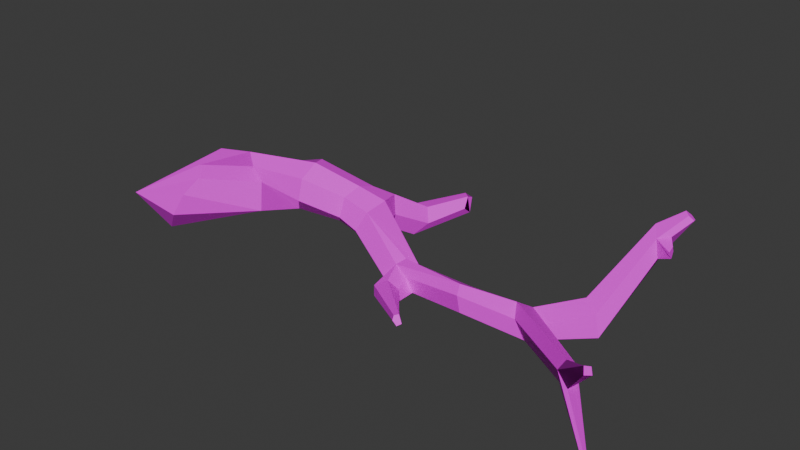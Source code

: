 # Source: SM_Env_DriftWood_03.blend  (saved by Blender 4.5.88; exported with 4.5.12 LTS)
import bpy
from mathutils import Matrix  # noqa: F401  (used for matrix-valued properties, if any)

bpy.ops.wm.read_factory_settings(use_empty=True)
scene = bpy.context.scene
scene.name = 'Scene'

# ---- collections
col_sm_env_driftwood_03 = bpy.data.collections.new('SM_Env_DriftWood_03'); scene.collection.children.link(col_sm_env_driftwood_03)

# ---- images (referenced by path relative to the original .blend; pixels are not part of the script)
import os
ASSET_DIR = os.environ.get("B2B_ASSET_DIR", "")  # directory of the original .blend (textures are referenced by path, not embedded)
HERE = os.path.dirname(os.path.abspath(__file__))  # packed textures are extracted next to this script under _unpacked/

def load_image(name, relpath, width, height, colorspace="sRGB"):
    """Load a texture the original file referenced (path relative to the .blend, or extracted next to this script)."""
    p = next((c for c in (os.path.join(HERE, relpath), os.path.join(ASSET_DIR, relpath)) if relpath and os.path.exists(c)), "")
    if p:
        img = bpy.data.images.load(p, check_existing=True)
        img.name = name
    else:  # same state as the original file: an image datablock whose file is absent (Cycles renders it pink)
        img = bpy.data.images.new(name, width, height)
        img.source = "FILE"
        img.filepath = "//" + (relpath or name)
    img.colorspace_settings.name = colorspace
    return img
img_pasted__file13 = load_image('pasted__file13', 'PolygonHorror_Texture_01.psd', 1024, 1024, 'sRGB')

# ---- materials (node trees are filled in below, after node groups)
mat_pasted__horrorshd6 = bpy.data.materials.new('pasted__HorrorSHD6')
mat_pasted__horrorshd6.diffuse_color = (1.0, 1.0, 1.0, 1.0)
mat_pasted__horrorshd6.roughness = 0.5528

# ---- material node trees
mat_pasted__horrorshd6.use_nodes = True; mat_pasted__horrorshd6.node_tree.nodes.clear()
_N = mat_pasted__horrorshd6.node_tree.nodes; _L = mat_pasted__horrorshd6.node_tree.links
n0 = _N.new('ShaderNodeBsdfPrincipled'); n0.name = 'Principled BSDF'; n0.location = (-200, 100)
n0.inputs[2].default_value = 0.5528
n0.inputs[27].default_value = (0.0, 0.0, 0.0, 1.0)
n0.inputs[28].default_value = 1.0
n1 = _N.new('ShaderNodeOutputMaterial'); n1.name = 'Material Output'; n1.location = (200, 100)
n2 = _N.new('ShaderNodeNormalMap'); n2.name = 'Normal Map'; n2.location = (-600, -600)
n2.label = 'Normal/Map'
n3 = _N.new('ShaderNodeTexImage'); n3.name = 'Image Texture'; n3.location = (-600, 300)
n3.image = img_pasted__file13
_L.new(n0.outputs[0], n1.inputs[0])
_L.new(n2.outputs[0], n0.inputs[5])
_L.new(n3.outputs[0], n0.inputs[0])
n1.is_active_output = True

# ---- world
world_world = bpy.data.worlds.new('World'); scene.world = world_world
world_world.use_nodes = True; world_world.node_tree.nodes.clear()
_N = world_world.node_tree.nodes; _L = world_world.node_tree.links
n0 = _N.new('ShaderNodeOutputWorld'); n0.name = 'World Output'; n0.location = (200, 100)
n1 = _N.new('ShaderNodeBackground'); n1.name = 'Background'; n1.location = (-200, 100)
n1.inputs[0].default_value = (0.05088, 0.05088, 0.05088, 1.0)
_L.new(n1.outputs[0], n0.inputs[0])
n0.is_active_output = True
world_world.color = (0.05088, 0.05088, 0.05088)
world_world.sun_shadow_jitter_overblur = 0.0

# ---- meshes
me_mesh = bpy.data.meshes.new('Mesh')
me_mesh.from_pydata([(-0.9627, -0.3961, 0.1125), (-1.051, 0.07328, 0.3498), (-1.273, -0.04823, 0.03881), (-1.267, -0.1721, -0.06555), (-1.13, -0.2898, -0.05836), (-0.8932, -0.2485, 0.3113), (-0.7993, 0.07384, 0.3967), (-0.5939, -0.05452, 0.1266), (-0.7348, 0.0527, 0.04115), (-0.8051, 0.2054, 0.06937), (-0.8007, 0.2471, 0.2704), (-0.6217, -0.01229, 0.2855), (-0.9406, -0.1921, 0.3649), (-0.7909, 0.2939, 0.199), (-1.254, -0.005532, 0.1406), (-0.933, -0.3363, 0.2274), (1.195, -0.0887, 0.1245), (1.163, -0.03047, 0.1829), (1.208, 0.04975, 0.1319), (1.253, -0.08204, 0.02269), (1.328, -0.02134, 0.1147), (-0.1419, 0.2908, 0.2951), (-0.2558, 0.4265, 0.08494), (0.5186, -0.04013, -0.006701), (0.4765, -0.04665, 0.07648), (0.3838, -0.01219, 0.1056), (0.43, 0.1211, 0.06236), (0.4438, 0.1289, -0.02512), (0.4115, 0.0365, -0.06356), (1.755, -0.3865, 0.205), (1.741, -0.3681, 0.2403), (1.776, -0.3466, 0.1923), (1.761, -0.3345, 0.2271), (1.177, 0.04088, 0.01602), (1.191, -0.035, -0.01197), (1.424, 0.1806, 0.2092), (1.508, 0.1334, 0.1694), (1.43, 0.2231, 0.04718), (1.488, 0.1804, 0.001836), (1.536, 0.13, 0.04848), (1.673, 0.6351, 0.5843), (1.702, 0.6057, 0.5767), (1.69, 0.664, 0.5565), (1.719, 0.6496, 0.5432), (1.726, 0.6209, 0.551), (1.571, 0.5319, 0.521), (1.62, 0.4572, 0.4842), (1.637, 0.5328, 0.3959), (1.604, 0.5705, 0.4268), (1.639, 0.4528, 0.3833), (1.666, 0.5212, 0.4834), (1.708, 0.4252, 0.4539), (1.702, 0.4702, 0.4642), (1.708, 0.4562, 0.4063), (1.701, 0.4844, 0.4329), (0.3404, -0.06193, 0.03301), (0.7451, -0.4604, 0.1444), (0.7464, -0.4727, 0.1231), (0.7837, -0.4471, 0.1047), (0.759, -0.4372, 0.1458), (0.7676, -0.4668, 0.09468), (0.01792, 0.4181, 0.1172), (0.178, 0.8753, 0.1363), (0.2412, 0.7841, 0.0859), (0.1916, 0.8716, 0.06132), (0.2384, 0.8394, 0.04136), (1.717, -0.3554, 0.1339), (1.681, -0.3228, 0.1956), (1.66, -0.3764, 0.2418), (1.638, -0.4115, 0.1969), (1.637, -0.3885, 0.1211), (1.721, -0.4551, 0.1548), (1.93, -0.6388, 0.006994), (1.913, -0.6406, 0.00447), (1.91, -0.6333, -0.008387), (1.936, -0.6229, -0.01151), (-0.3776, 0.07065, 0.3481), (-0.3987, 0.2061, 0.3958), (-0.5398, 0.3331, 0.1399), (-0.01822, 0.4534, 0.2219), (0.2384, 0.8166, 0.1517), (-0.008014, 0.6463, 0.09639), (0.09069, 0.6227, 0.1111), (0.1337, 0.5782, 0.03488), (0.06655, 0.5277, -0.03821), (-0.03068, 0.6076, -0.009457), (-0.4218, 0.08297, 0.1438), (-0.3788, 0.03767, 0.2224), (-0.4908, 0.2214, 0.08897), (0.2234, 0.8795, 0.1212), (0.8674, -0.1188, 0.1446), (0.8841, -0.1169, 0.05195), (0.8682, -0.04832, 0.02188), (0.8636, 0.02898, 0.03678), (0.8603, 0.02356, 0.1282), (0.8363, -0.05503, 0.1731), (0.4065, -0.2163, 0.0769), (0.4079, -0.219, 0.01723), (0.438, -0.1678, -0.04425), (0.5276, -0.1725, 0.0004713), (0.5043, -0.1329, 0.04879), (0.449, -0.1572, 0.0958), (-0.1604, 0.1847, 0.2562), (0.01602, 0.1761, 0.2202), (-0.1645, 0.144, 0.1451), (-0.01938, 0.1173, 0.1192), (-0.2301, 0.3017, 0.04666), (-0.1171, 0.384, 0.0352), (-0.067, 0.2509, 0.04047), (-0.2085, 0.1918, 0.09245), (-0.05507, 0.1657, 0.07585), (0.07806, 0.3008, 0.1375), (0.0233, 0.3215, 0.2424), (-0.4606, 0.3225, 0.3619), (-0.4938, 0.3519, 0.2806), (-0.1461, 0.415, 0.2484), (-0.1872, 0.4562, 0.1762), (-0.701, 0.002983, 0.3559), (0.3486, -0.03203, -0.0222), (0.3937, 0.05848, 0.1126), (-1.333, -0.3716, 0.136)], [], [(4, 7, 0), (9, 3, 2), (6, 10, 1), (10, 13, 14, 1), (9, 8, 4, 3), (5, 15, 7, 11), (14, 13, 9, 2), (6, 12, 117), (7, 15, 0), (8, 7, 4), (56, 57, 58, 59), (103, 112, 21, 102), (60, 58, 57), (90, 91, 19, 16), (16, 17, 95, 90), (17, 18, 94, 95), (18, 33, 93, 94), (33, 34, 92, 93), (34, 19, 91, 92), (30, 29, 31, 32), (72, 73, 74), (75, 72, 74), (66, 67, 32, 31), (67, 68, 30, 32), (68, 69, 30), (42, 40, 41, 43), (41, 44, 43), (18, 20, 36, 35), (33, 18, 35, 37), (34, 33, 37, 38), (20, 19, 39, 36), (19, 34, 38, 39), (45, 46, 41, 40), (48, 45, 40, 42), (47, 48, 42, 43), (46, 50, 44, 41), (50, 47, 43, 44), (35, 36, 46, 45), (36, 39, 49, 46), (39, 38, 47, 49), (38, 37, 48, 47), (37, 35, 45, 48), (52, 51, 53), (54, 52, 53), (50, 46, 51, 52), (46, 49, 53, 51), (47, 50, 52, 54), (49, 47, 54, 53), (96, 97, 57, 56), (99, 100, 59, 58), (101, 96, 56, 59), (100, 101, 59), (98, 99, 58, 60), (60, 57, 97, 98), (26, 27, 111, 112), (27, 28, 108, 111), (81, 82, 80, 62), (85, 81, 62, 64), (83, 84, 65, 63), (84, 85, 64, 65), (20, 18, 67, 66), (18, 17, 68, 67), (17, 16, 69, 68), (16, 19, 70, 69), (19, 20, 66, 70), (71, 66, 31, 29), (69, 71, 29, 30), (71, 69, 73, 72), (69, 70, 74, 73), (66, 71, 72, 75), (70, 66, 75, 74), (80, 82, 83, 63), (83, 82, 79, 61), (61, 107, 84, 83), (22, 116, 81, 85), (22, 106, 88, 78), (62, 80, 89), (64, 62, 89), (65, 64, 89), (80, 65, 89), (65, 80, 63), (23, 91, 90, 24), (92, 91, 23, 28), (93, 92, 28, 27), (94, 93, 27, 26), (95, 119, 25), (90, 95, 25, 24), (96, 55, 97), (97, 55, 118), (28, 23, 99, 98), (23, 24, 100, 99), (24, 25, 101, 100), (25, 96, 101), (107, 22, 85, 84), (103, 102, 104, 105), (105, 104, 109, 110), (106, 108, 110, 109), (103, 105, 55, 25), (76, 87, 104, 102), (106, 109, 86, 88), (109, 104, 87, 86), (55, 105, 110), (55, 110, 118), (106, 107, 108), (107, 106, 22), (111, 108, 107, 61), (112, 111, 61, 79), (112, 79, 115, 21), (102, 21, 77, 76), (25, 119, 103), (114, 113, 115, 116), (21, 115, 113, 77), (114, 116, 22, 78), (81, 116, 79, 82), (79, 116, 115), (117, 12, 5, 11), (8, 9, 78, 88), (9, 13, 114, 78), (13, 10, 113, 114), (10, 6, 77, 113), (6, 117, 76, 77), (117, 11, 87, 76), (11, 7, 86, 87), (7, 8, 88, 86), (25, 55, 96), (118, 110, 108, 28), (97, 118, 28, 98), (95, 94, 26, 119), (103, 119, 26, 112), (4, 0, 120), (0, 15, 120), (15, 5, 120), (5, 12, 120), (12, 6, 120), (6, 1, 120), (1, 14, 120), (14, 2, 120), (2, 3, 120), (3, 4, 120)])
me_mesh.polygons.foreach_set('use_smooth', [True] * 139)
_k = set([(0, 4), (0, 7), (0, 15), (0, 120), (1, 6), (1, 10), (1, 14), (1, 120), (2, 3), (2, 9), (2, 14), (2, 120), (3, 4), (3, 9), (3, 120), (4, 7), (4, 8), (4, 120), (5, 11), (5, 12), (5, 15), (5, 120), (6, 10), (6, 12), (6, 77), (6, 117), (6, 120), (7, 8), (7, 11), (7, 15), (7, 86), (8, 9), (8, 88), (9, 13), (9, 78), (10, 13), (10, 113), (11, 87), (11, 117), (12, 117), (12, 120), (13, 14), (13, 114), (14, 120), (15, 120), (16, 17), (16, 19), (16, 69), (16, 90), (17, 18), (17, 68), (17, 95), (18, 20), (18, 33), (18, 35), (18, 67), (18, 94), (19, 20), (19, 34), (19, 39), (19, 70), (19, 91), (20, 36), (20, 66), (21, 77), (21, 102), (21, 112), (21, 115), (22, 78), (22, 85), (22, 106), (22, 107), (22, 116), (23, 24), (23, 28), (23, 91), (23, 99), (24, 25), (24, 90), (24, 100), (25, 55), (25, 95), (25, 96), (25, 101), (25, 103), (25, 119), (26, 27), (26, 94), (26, 112), (26, 119), (27, 28), (27, 93), (27, 111), (28, 92), (28, 98), (28, 108), (28, 118), (29, 30), (29, 31), (29, 71), (30, 32), (30, 68), (30, 69), (31, 32), (31, 66), (32, 67), (33, 34), (33, 37), (33, 93), (34, 38), (34, 92), (35, 36), (35, 37), (35, 45), (36, 39), (36, 46), (37, 38), (37, 48), (38, 39), (38, 47), (39, 49), (40, 41), (40, 42), (40, 45), (41, 43), (41, 44), (41, 46), (42, 43), (42, 48), (43, 44), (43, 47), (44, 50), (45, 46), (45, 48), (46, 49), (46, 50), (46, 51), (47, 48), (47, 49), (47, 50), (47, 54), (49, 53), (50, 52), (51, 52), (51, 53), (52, 53), (52, 54), (53, 54), (55, 96), (55, 97), (55, 105), (55, 110), (55, 118), (56, 57), (56, 59), (56, 96), (57, 58), (57, 60), (57, 97), (58, 59), (58, 60), (58, 99), (59, 100), (59, 101), (60, 98), (61, 79), (61, 83), (61, 107), (61, 111), (62, 64), (62, 80), (62, 81), (62, 89), (63, 65), (63, 80), (63, 83), (64, 65), (64, 85), (64, 89), (65, 80), (65, 84), (65, 89), (66, 67), (66, 70), (66, 71), (66, 75), (67, 68), (68, 69), (69, 70), (69, 71), (69, 73), (70, 74), (71, 72), (72, 73), (72, 74), (72, 75), (73, 74), (74, 75), (76, 77), (76, 87), (76, 102), (76, 117), (77, 113), (78, 88), (78, 114), (79, 82), (79, 112), (79, 115), (79, 116), (80, 82), (80, 89), (81, 82), (81, 85), (81, 116), (82, 83), (83, 84), (84, 85), (84, 107), (86, 87), (86, 88), (86, 109), (87, 104), (88, 106), (90, 91), (90, 95), (91, 92), (92, 93), (93, 94), (94, 95), (95, 119), (96, 97), (96, 101), (97, 98), (97, 118), (98, 99), (99, 100), (100, 101), (102, 103), (102, 104), (103, 105), (103, 112), (103, 119), (104, 105), (104, 109), (105, 110), (106, 107), (106, 108), (106, 109), (107, 108), (108, 110), (108, 111), (109, 110), (110, 118), (111, 112), (113, 114), (113, 115), (114, 116), (115, 116)])
me_mesh.attributes.new('sharp_edge', 'BOOLEAN', 'EDGE').data.foreach_set('value', [ (min(e.vertices), max(e.vertices)) in _k for e in me_mesh.edges])
_uv = me_mesh.uv_layers.new(name='map1')
_uv.uv.foreach_set('vector', [0.005892, 0.3302, 0.005731, 0.3198, 0.005851, 0.3292, 0.005778, 0.3194, 0.005924, 0.3302, 0.005921, 0.3296, 0.005783, 0.3222, 0.005775, 0.3193, 0.005854, 0.3259, 0.005775, 0.3193, 0.00577, 0.3185, 0.005914, 0.3291, 0.005854, 0.3259, 0.005778, 0.3194, 0.005765, 0.3205, 0.005892, 0.3302, 0.005924, 0.3302, 0.005825, 0.3274, 0.00584, 0.3286, 0.005731, 0.3198, 0.005737, 0.3198, 0.005914, 0.3291, 0.00577, 0.3185, 0.005778, 0.3194, 0.005921, 0.3296, 0.005783, 0.3222, 0.005836, 0.3274, 0.005758, 0.3212, 0.005731, 0.3198, 0.00584, 0.3286, 0.005851, 0.3292, 0.005765, 0.3205, 0.005731, 0.3198, 0.005892, 0.3302, 0.005365, 0.3319, 0.005365, 0.3319, 0.005354, 0.3319, 0.00536, 0.3319, 0.005549, 0.3161, 0.005541, 0.3137, 0.005588, 0.3112, 0.005598, 0.312, 0.00536, 0.3319, 0.005354, 0.3319, 0.005365, 0.3319, 0.005319, 0.3188, 0.005316, 0.319, 0.00521, 0.3152, 0.005225, 0.3152, 0.005225, 0.3152, 0.005232, 0.314, 0.005325, 0.3193, 0.005319, 0.3188, 0.005232, 0.314, 0.005217, 0.3135, 0.005317, 0.3177, 0.005325, 0.3193, 0.005217, 0.3135, 0.005229, 0.3135, 0.005317, 0.3178, 0.005317, 0.3177, 0.005229, 0.3135, 0.005227, 0.3146, 0.005318, 0.3197, 0.005317, 0.3178, 0.005227, 0.3146, 0.00521, 0.3152, 0.005316, 0.319, 0.005318, 0.3197, 0.005022, 0.332, 0.005019, 0.332, 0.005012, 0.332, 0.005015, 0.332, 0.005, 0.3321, 0.005005, 0.3321, 0.005006, 0.3321, 0.004998, 0.3321, 0.005, 0.3321, 0.005006, 0.3321, 0.005082, 0.3269, 0.00509, 0.3266, 0.005015, 0.332, 0.005012, 0.332, 0.00509, 0.3266, 0.005097, 0.3275, 0.005022, 0.332, 0.005015, 0.332, 0.005097, 0.3275, 0.005105, 0.327, 0.005022, 0.332, 0.00505, 0.3315, 0.005054, 0.3315, 0.005047, 0.3315, 0.005042, 0.3315, 0.005047, 0.3315, 0.005041, 0.3315, 0.005042, 0.3315, 0.005217, 0.3135, 0.005186, 0.3161, 0.005129, 0.3165, 0.005151, 0.3175, 0.005229, 0.3135, 0.005217, 0.3135, 0.005151, 0.3175, 0.005151, 0.3157, 0.005227, 0.3146, 0.005229, 0.3135, 0.005151, 0.3157, 0.005137, 0.3148, 0.005186, 0.3161, 0.00521, 0.3152, 0.005124, 0.315, 0.005129, 0.3165, 0.00521, 0.3152, 0.005227, 0.3146, 0.005137, 0.3148, 0.005124, 0.315, 0.005094, 0.3278, 0.005082, 0.3265, 0.005047, 0.3315, 0.005054, 0.3315, 0.005086, 0.3273, 0.005094, 0.3278, 0.005054, 0.3315, 0.00505, 0.3315, 0.005078, 0.3268, 0.005086, 0.3273, 0.00505, 0.3315, 0.005042, 0.3315, 0.005082, 0.3265, 0.005068, 0.3275, 0.005041, 0.3315, 0.005047, 0.3315, 0.005068, 0.3275, 0.005078, 0.3268, 0.005042, 0.3315, 0.005041, 0.3315, 0.005151, 0.3175, 0.005129, 0.3165, 0.005082, 0.3265, 0.005094, 0.3278, 0.005129, 0.3165, 0.005124, 0.315, 0.005079, 0.3253, 0.005082, 0.3265, 0.005124, 0.315, 0.005137, 0.3148, 0.005078, 0.3268, 0.005079, 0.3253, 0.005137, 0.3148, 0.005151, 0.3157, 0.005086, 0.3273, 0.005078, 0.3268, 0.005151, 0.3157, 0.005151, 0.3175, 0.005094, 0.3278, 0.005086, 0.3273, 0.004956, 0.3181, 0.004955, 0.3176, 0.004956, 0.3173, 0.004956, 0.318, 0.004956, 0.3181, 0.004956, 0.3173, 0.005068, 0.3275, 0.005082, 0.3265, 0.004955, 0.3176, 0.004956, 0.3181, 0.005082, 0.3265, 0.005079, 0.3253, 0.004956, 0.3173, 0.004955, 0.3176, 0.005078, 0.3268, 0.005068, 0.3275, 0.004956, 0.3181, 0.004956, 0.318, 0.005079, 0.3253, 0.005078, 0.3268, 0.004956, 0.318, 0.004956, 0.3173, 0.005454, 0.3285, 0.005454, 0.3284, 0.005365, 0.3319, 0.005365, 0.3319, 0.005419, 0.3292, 0.005424, 0.3287, 0.00536, 0.3319, 0.005354, 0.3319, 0.00544, 0.3285, 0.005454, 0.3285, 0.005365, 0.3319, 0.00536, 0.3319, 0.005424, 0.3287, 0.00544, 0.3285, 0.00536, 0.3319, 0.005445, 0.3279, 0.005419, 0.3292, 0.005354, 0.3319, 0.00536, 0.3319, 0.00536, 0.3319, 0.005365, 0.3319, 0.005454, 0.3284, 0.005445, 0.3279, 0.005436, 0.3225, 0.005432, 0.3226, 0.005527, 0.3145, 0.005541, 0.3137, 0.005432, 0.3226, 0.005445, 0.3248, 0.00557, 0.3137, 0.005527, 0.3145, 0.005538, 0.3063, 0.005512, 0.3071, 0.005464, 0.3036, 0.005478, 0.3034, 0.005547, 0.3059, 0.005538, 0.3063, 0.005478, 0.3034, 0.005475, 0.303, 0.005502, 0.3071, 0.005523, 0.3075, 0.005464, 0.3033, 0.005369, 0.3031, 0.005523, 0.3075, 0.005547, 0.3059, 0.005475, 0.303, 0.005464, 0.3033, 0.005186, 0.3161, 0.005217, 0.3135, 0.00509, 0.3266, 0.005082, 0.3269, 0.005217, 0.3135, 0.005232, 0.314, 0.005097, 0.3275, 0.00509, 0.3266, 0.005232, 0.314, 0.005225, 0.3152, 0.005105, 0.327, 0.005097, 0.3275, 0.005225, 0.3152, 0.00521, 0.3152, 0.005106, 0.3255, 0.005105, 0.327, 0.00521, 0.3152, 0.005186, 0.3161, 0.005082, 0.3269, 0.005106, 0.3255, 0.005083, 0.3282, 0.005082, 0.3269, 0.005012, 0.332, 0.005019, 0.332, 0.005105, 0.327, 0.005083, 0.3282, 0.005019, 0.332, 0.005022, 0.332, 0.005083, 0.3282, 0.005105, 0.327, 0.005005, 0.3321, 0.005, 0.3321, 0.005105, 0.327, 0.005106, 0.3255, 0.005006, 0.3321, 0.005005, 0.3321, 0.005082, 0.3269, 0.005083, 0.3282, 0.005, 0.3321, 0.004998, 0.3321, 0.005106, 0.3255, 0.005082, 0.3269, 0.004998, 0.3321, 0.005006, 0.3321, 0.005464, 0.3036, 0.005512, 0.3071, 0.005502, 0.3071, 0.005369, 0.3031, 0.005502, 0.3071, 0.005512, 0.3071, 0.005548, 0.3106, 0.00554, 0.3114, 0.00554, 0.3114, 0.005579, 0.3105, 0.005523, 0.3075, 0.005502, 0.3071, 0.005616, 0.3079, 0.005595, 0.308, 0.005538, 0.3063, 0.005547, 0.3059, 0.005616, 0.3079, 0.005614, 0.3101, 0.00569, 0.3136, 0.005698, 0.3126, 0.005478, 0.3034, 0.005464, 0.3036, 0.005422, 0.3022, 0.005475, 0.303, 0.005478, 0.3034, 0.005422, 0.3022, 0.005464, 0.3033, 0.005475, 0.303, 0.005422, 0.3022, 0.005464, 0.3036, 0.005464, 0.3033, 0.005422, 0.3022, 0.005464, 0.3033, 0.005464, 0.3036, 0.005369, 0.3031, 0.005417, 0.3271, 0.005316, 0.319, 0.005319, 0.3188, 0.005428, 0.3272, 0.005318, 0.3197, 0.005316, 0.319, 0.005417, 0.3271, 0.005445, 0.3248, 0.005317, 0.3178, 0.005318, 0.3197, 0.005445, 0.3248, 0.005432, 0.3226, 0.005317, 0.3177, 0.005317, 0.3178, 0.005432, 0.3226, 0.005436, 0.3225, 0.005325, 0.3193, 0.005448, 0.3243, 0.005453, 0.3258, 0.005319, 0.3188, 0.005325, 0.3193, 0.005453, 0.3258, 0.005428, 0.3272, 0.005454, 0.3285, 0.005468, 0.3257, 0.005454, 0.3284, 0.005454, 0.3284, 0.005468, 0.3257, 0.005465, 0.3249, 0.005445, 0.3248, 0.005417, 0.3271, 0.005419, 0.3292, 0.005445, 0.3279, 0.005417, 0.3271, 0.005428, 0.3272, 0.005424, 0.3287, 0.005419, 0.3292, 0.005428, 0.3272, 0.005453, 0.3258, 0.00544, 0.3285, 0.005424, 0.3287, 0.005453, 0.3258, 0.005454, 0.3285, 0.00544, 0.3285, 0.005579, 0.3105, 0.005616, 0.3079, 0.005547, 0.3059, 0.005523, 0.3075, 0.005549, 0.3161, 0.005598, 0.312, 0.005601, 0.3128, 0.005562, 0.3163, 0.005562, 0.3163, 0.005601, 0.3128, 0.005612, 0.3116, 0.00557, 0.3152, 0.005614, 0.3101, 0.00557, 0.3137, 0.00557, 0.3152, 0.005612, 0.3116, 0.005549, 0.3161, 0.005562, 0.3163, 0.005468, 0.3257, 0.005453, 0.3258, 0.005664, 0.3136, 0.005666, 0.3142, 0.005601, 0.3128, 0.005598, 0.312, 0.005614, 0.3101, 0.005612, 0.3116, 0.005676, 0.3146, 0.00569, 0.3136, 0.005612, 0.3116, 0.005601, 0.3128, 0.005666, 0.3142, 0.005676, 0.3146, 0.005468, 0.3257, 0.005562, 0.3163, 0.00557, 0.3152, 0.005468, 0.3257, 0.00557, 0.3152, 0.005465, 0.3249, 0.005614, 0.3101, 0.005579, 0.3105, 0.00557, 0.3137, 0.005579, 0.3105, 0.005614, 0.3101, 0.005616, 0.3079, 0.005527, 0.3145, 0.00557, 0.3137, 0.005579, 0.3105, 0.00554, 0.3114, 0.005541, 0.3137, 0.005527, 0.3145, 0.00554, 0.3114, 0.005548, 0.3106, 0.005541, 0.3137, 0.005548, 0.3106, 0.005585, 0.3095, 0.005588, 0.3112, 0.005598, 0.312, 0.005588, 0.3112, 0.005664, 0.3126, 0.005664, 0.3136, 0.005453, 0.3258, 0.005448, 0.3243, 0.005549, 0.3161, 0.005684, 0.3123, 0.005676, 0.3123, 0.005585, 0.3095, 0.005595, 0.308, 0.005588, 0.3112, 0.005585, 0.3095, 0.005676, 0.3123, 0.005664, 0.3126, 0.005684, 0.3123, 0.005595, 0.308, 0.005616, 0.3079, 0.005698, 0.3126, 0.005538, 0.3063, 0.005595, 0.308, 0.005548, 0.3106, 0.005512, 0.3071, 0.005548, 0.3106, 0.005595, 0.308, 0.005585, 0.3095, 0.005758, 0.3212, 0.005836, 0.3274, 0.005825, 0.3274, 0.005737, 0.3198, 0.005765, 0.3205, 0.005778, 0.3194, 0.005698, 0.3126, 0.00569, 0.3136, 0.005778, 0.3194, 0.00577, 0.3185, 0.005684, 0.3123, 0.005698, 0.3126, 0.00577, 0.3185, 0.005775, 0.3193, 0.005676, 0.3123, 0.005684, 0.3123, 0.005775, 0.3193, 0.005783, 0.3222, 0.005664, 0.3126, 0.005676, 0.3123, 0.005783, 0.3222, 0.005758, 0.3212, 0.005664, 0.3136, 0.005664, 0.3126, 0.005758, 0.3212, 0.005737, 0.3198, 0.005666, 0.3142, 0.005664, 0.3136, 0.005737, 0.3198, 0.005731, 0.3198, 0.005676, 0.3146, 0.005666, 0.3142, 0.005731, 0.3198, 0.005765, 0.3205, 0.00569, 0.3136, 0.005676, 0.3146, 0.005453, 0.3258, 0.005468, 0.3257, 0.005454, 0.3285, 0.005465, 0.3249, 0.00557, 0.3152, 0.00557, 0.3137, 0.005445, 0.3248, 0.005454, 0.3284, 0.005465, 0.3249, 0.005445, 0.3248, 0.005445, 0.3279, 0.005325, 0.3193, 0.005317, 0.3177, 0.005436, 0.3225, 0.005448, 0.3243, 0.005549, 0.3161, 0.005448, 0.3243, 0.005436, 0.3225, 0.005541, 0.3137, 0.005892, 0.3302, 0.005851, 0.3292, 0.005955, 0.3318, 0.005851, 0.3292, 0.00584, 0.3286, 0.005955, 0.3318, 0.00584, 0.3286, 0.005825, 0.3274, 0.005955, 0.3318, 0.005825, 0.3274, 0.005836, 0.3274, 0.005955, 0.3318, 0.005836, 0.3274, 0.005783, 0.3222, 0.005955, 0.3318, 0.005783, 0.3222, 0.005854, 0.3259, 0.005955, 0.3318, 0.005854, 0.3259, 0.005914, 0.3291, 0.005955, 0.3318, 0.005914, 0.3291, 0.005921, 0.3296, 0.005955, 0.3318, 0.005921, 0.3296, 0.005924, 0.3302, 0.005955, 0.3318, 0.005924, 0.3302, 0.005892, 0.3302, 0.005955, 0.3318])
_ca = me_mesh.color_attributes.new('red', 'BYTE_COLOR', 'CORNER')
_ca.data.foreach_set('color', [0.05286, 0.0, 0.0, 1.0, 0.0648, 0.0, 0.0, 1.0, 0.05951, 0.0, 0.0, 1.0, 0.06301, 0.0, 0.0, 1.0, 0.05127, 0.0, 0.0, 1.0, 0.05448, 0.0, 0.0, 1.0, 0.07227, 0.0, 0.0, 1.0, 0.06848, 0.0, 0.0, 1.0, 0.06663, 0.0, 0.0, 1.0, 0.06848, 0.0, 0.0, 1.0, 0.06663, 0.0, 0.0, 1.0, 0.05781, 0.0, 0.0, 1.0, 0.06663, 0.0, 0.0, 1.0, 0.06301, 0.0, 0.0, 1.0, 0.06125, 0.0, 0.0, 1.0, 0.05286, 0.0, 0.0, 1.0, 0.05127, 0.0, 0.0, 1.0, 0.07036, 0.0, 0.0, 1.0, 0.0648, 0.0, 0.0, 1.0, 0.0648, 0.0, 0.0, 1.0, 0.07036, 0.0, 0.0, 1.0, 0.05781, 0.0, 0.0, 1.0, 0.06663, 0.0, 0.0, 1.0, 0.06301, 0.0, 0.0, 1.0, 0.05448, 0.0, 0.0, 1.0, 0.07227, 0.0, 0.0, 1.0, 0.07227, 0.0, 0.0, 1.0, 0.07036, 0.0, 0.0, 1.0, 0.0648, 0.0, 0.0, 1.0, 0.0648, 0.0, 0.0, 1.0, 0.05951, 0.0, 0.0, 1.0, 0.06125, 0.0, 0.0, 1.0, 0.0648, 0.0, 0.0, 1.0, 0.05286, 0.0, 0.0, 1.0, 0.07819, 0.0, 0.0, 1.0, 0.07619, 0.0, 0.0, 1.0, 0.07619, 0.0, 0.0, 1.0, 0.07819, 0.0, 0.0, 1.0, 0.07227, 0.0, 0.0, 1.0, 0.07421, 0.0, 0.0, 1.0, 0.07421, 0.0, 0.0, 1.0, 0.07421, 0.0, 0.0, 1.0, 0.07619, 0.0, 0.0, 1.0, 0.07619, 0.0, 0.0, 1.0, 0.07619, 0.0, 0.0, 1.0, 0.08022, 0.0, 0.0, 1.0, 0.07819, 0.0, 0.0, 1.0, 0.08228, 0.0, 0.0, 1.0, 0.08438, 0.0, 0.0, 1.0, 0.08438, 0.0, 0.0, 1.0, 0.0865, 0.0, 0.0, 1.0, 0.08022, 0.0, 0.0, 1.0, 0.08022, 0.0, 0.0, 1.0, 0.0865, 0.0, 0.0, 1.0, 0.08438, 0.0, 0.0, 1.0, 0.08022, 0.0, 0.0, 1.0, 0.08022, 0.0, 0.0, 1.0, 0.08438, 0.0, 0.0, 1.0, 0.08228, 0.0, 0.0, 1.0, 0.07619, 0.0, 0.0, 1.0, 0.08022, 0.0, 0.0, 1.0, 0.08228, 0.0, 0.0, 1.0, 0.08022, 0.0, 0.0, 1.0, 0.07619, 0.0, 0.0, 1.0, 0.07619, 0.0, 0.0, 1.0, 0.08022, 0.0, 0.0, 1.0, 0.08228, 0.0, 0.0, 1.0, 0.07819, 0.0, 0.0, 1.0, 0.07619, 0.0, 0.0, 1.0, 0.1119, 0.0, 0.0, 1.0, 0.1119, 0.0, 0.0, 1.0, 0.1095, 0.0, 0.0, 1.0, 0.1119, 0.0, 0.0, 1.0, 0.09531, 0.0, 0.0, 1.0, 0.09531, 0.0, 0.0, 1.0, 0.09531, 0.0, 0.0, 1.0, 0.09531, 0.0, 0.0, 1.0, 0.09531, 0.0, 0.0, 1.0, 0.09531, 0.0, 0.0, 1.0, 0.09531, 0.0, 0.0, 1.0, 0.09531, 0.0, 0.0, 1.0, 0.1119, 0.0, 0.0, 1.0, 0.1095, 0.0, 0.0, 1.0, 0.09531, 0.0, 0.0, 1.0, 0.09759, 0.0, 0.0, 1.0, 0.1119, 0.0, 0.0, 1.0, 0.1119, 0.0, 0.0, 1.0, 0.09759, 0.0, 0.0, 1.0, 0.09531, 0.0, 0.0, 1.0, 0.1119, 0.0, 0.0, 1.0, 0.1195, 0.0, 0.0, 1.0, 0.1195, 0.0, 0.0, 1.0, 0.1195, 0.0, 0.0, 1.0, 0.1195, 0.0, 0.0, 1.0, 0.1195, 0.0, 0.0, 1.0, 0.1195, 0.0, 0.0, 1.0, 0.1195, 0.0, 0.0, 1.0, 0.08438, 0.0, 0.0, 1.0, 0.0865, 0.0, 0.0, 1.0, 0.08866, 0.0, 0.0, 1.0, 0.08866, 0.0, 0.0, 1.0, 0.08228, 0.0, 0.0, 1.0, 0.08438, 0.0, 0.0, 1.0, 0.08866, 0.0, 0.0, 1.0, 0.0865, 0.0, 0.0, 1.0, 0.08022, 0.0, 0.0, 1.0, 0.08228, 0.0, 0.0, 1.0, 0.0865, 0.0, 0.0, 1.0, 0.08438, 0.0, 0.0, 1.0, 0.0865, 0.0, 0.0, 1.0, 0.08228, 0.0, 0.0, 1.0, 0.0865, 0.0, 0.0, 1.0, 0.08866, 0.0, 0.0, 1.0, 0.08228, 0.0, 0.0, 1.0, 0.08022, 0.0, 0.0, 1.0, 0.08438, 0.0, 0.0, 1.0, 0.0865, 0.0, 0.0, 1.0, 0.107, 0.0, 0.0, 1.0, 0.107, 0.0, 0.0, 1.0, 0.1195, 0.0, 0.0, 1.0, 0.1195, 0.0, 0.0, 1.0, 0.1046, 0.0, 0.0, 1.0, 0.107, 0.0, 0.0, 1.0, 0.1195, 0.0, 0.0, 1.0, 0.1195, 0.0, 0.0, 1.0, 0.1046, 0.0, 0.0, 1.0, 0.1046, 0.0, 0.0, 1.0, 0.1195, 0.0, 0.0, 1.0, 0.1195, 0.0, 0.0, 1.0, 0.107, 0.0, 0.0, 1.0, 0.107, 0.0, 0.0, 1.0, 0.1195, 0.0, 0.0, 1.0, 0.1195, 0.0, 0.0, 1.0, 0.107, 0.0, 0.0, 1.0, 0.1046, 0.0, 0.0, 1.0, 0.1195, 0.0, 0.0, 1.0, 0.1195, 0.0, 0.0, 1.0, 0.08866, 0.0, 0.0, 1.0, 0.08866, 0.0, 0.0, 1.0, 0.107, 0.0, 0.0, 1.0, 0.107, 0.0, 0.0, 1.0, 0.08866, 0.0, 0.0, 1.0, 0.0865, 0.0, 0.0, 1.0, 0.1046, 0.0, 0.0, 1.0, 0.107, 0.0, 0.0, 1.0, 0.0865, 0.0, 0.0, 1.0, 0.08438, 0.0, 0.0, 1.0, 0.1046, 0.0, 0.0, 1.0, 0.1046, 0.0, 0.0, 1.0, 0.08438, 0.0, 0.0, 1.0, 0.0865, 0.0, 0.0, 1.0, 0.1046, 0.0, 0.0, 1.0, 0.1046, 0.0, 0.0, 1.0, 0.0865, 0.0, 0.0, 1.0, 0.08866, 0.0, 0.0, 1.0, 0.107, 0.0, 0.0, 1.0, 0.1046, 0.0, 0.0, 1.0, 0.1119, 0.0, 0.0, 1.0, 0.1095, 0.0, 0.0, 1.0, 0.1095, 0.0, 0.0, 1.0, 0.1095, 0.0, 0.0, 1.0, 0.1119, 0.0, 0.0, 1.0, 0.1095, 0.0, 0.0, 1.0, 0.107, 0.0, 0.0, 1.0, 0.107, 0.0, 0.0, 1.0, 0.1095, 0.0, 0.0, 1.0, 0.1119, 0.0, 0.0, 1.0, 0.107, 0.0, 0.0, 1.0, 0.1046, 0.0, 0.0, 1.0, 0.1095, 0.0, 0.0, 1.0, 0.1095, 0.0, 0.0, 1.0, 0.1046, 0.0, 0.0, 1.0, 0.107, 0.0, 0.0, 1.0, 0.1119, 0.0, 0.0, 1.0, 0.1095, 0.0, 0.0, 1.0, 0.1046, 0.0, 0.0, 1.0, 0.1046, 0.0, 0.0, 1.0, 0.1095, 0.0, 0.0, 1.0, 0.1095, 0.0, 0.0, 1.0, 0.07036, 0.0, 0.0, 1.0, 0.06848, 0.0, 0.0, 1.0, 0.07619, 0.0, 0.0, 1.0, 0.07819, 0.0, 0.0, 1.0, 0.07036, 0.0, 0.0, 1.0, 0.07036, 0.0, 0.0, 1.0, 0.07819, 0.0, 0.0, 1.0, 0.07619, 0.0, 0.0, 1.0, 0.07227, 0.0, 0.0, 1.0, 0.07036, 0.0, 0.0, 1.0, 0.07819, 0.0, 0.0, 1.0, 0.07819, 0.0, 0.0, 1.0, 0.07036, 0.0, 0.0, 1.0, 0.07227, 0.0, 0.0, 1.0, 0.07819, 0.0, 0.0, 1.0, 0.06663, 0.0, 0.0, 1.0, 0.07036, 0.0, 0.0, 1.0, 0.07619, 0.0, 0.0, 1.0, 0.07619, 0.0, 0.0, 1.0, 0.07619, 0.0, 0.0, 1.0, 0.07619, 0.0, 0.0, 1.0, 0.06848, 0.0, 0.0, 1.0, 0.06663, 0.0, 0.0, 1.0, 0.07036, 0.0, 0.0, 1.0, 0.06848, 0.0, 0.0, 1.0, 0.07036, 0.0, 0.0, 1.0, 0.07421, 0.0, 0.0, 1.0, 0.06848, 0.0, 0.0, 1.0, 0.06663, 0.0, 0.0, 1.0, 0.06663, 0.0, 0.0, 1.0, 0.07036, 0.0, 0.0, 1.0, 0.06848, 0.0, 0.0, 1.0, 0.07036, 0.0, 0.0, 1.0, 0.07227, 0.0, 0.0, 1.0, 0.07036, 0.0, 0.0, 1.0, 0.0648, 0.0, 0.0, 1.0, 0.06848, 0.0, 0.0, 1.0, 0.07036, 0.0, 0.0, 1.0, 0.06848, 0.0, 0.0, 1.0, 0.06663, 0.0, 0.0, 1.0, 0.0648, 0.0, 0.0, 1.0, 0.06848, 0.0, 0.0, 1.0, 0.07036, 0.0, 0.0, 1.0, 0.0648, 0.0, 0.0, 1.0, 0.0648, 0.0, 0.0, 1.0, 0.06848, 0.0, 0.0, 1.0, 0.06848, 0.0, 0.0, 1.0, 0.0865, 0.0, 0.0, 1.0, 0.08438, 0.0, 0.0, 1.0, 0.09531, 0.0, 0.0, 1.0, 0.09531, 0.0, 0.0, 1.0, 0.08438, 0.0, 0.0, 1.0, 0.0865, 0.0, 0.0, 1.0, 0.09759, 0.0, 0.0, 1.0, 0.09531, 0.0, 0.0, 1.0, 0.0865, 0.0, 0.0, 1.0, 0.08438, 0.0, 0.0, 1.0, 0.09531, 0.0, 0.0, 1.0, 0.09759, 0.0, 0.0, 1.0, 0.08438, 0.0, 0.0, 1.0, 0.08228, 0.0, 0.0, 1.0, 0.09306, 0.0, 0.0, 1.0, 0.09531, 0.0, 0.0, 1.0, 0.08228, 0.0, 0.0, 1.0, 0.0865, 0.0, 0.0, 1.0, 0.09531, 0.0, 0.0, 1.0, 0.09306, 0.0, 0.0, 1.0, 0.09531, 0.0, 0.0, 1.0, 0.09531, 0.0, 0.0, 1.0, 0.1095, 0.0, 0.0, 1.0, 0.1119, 0.0, 0.0, 1.0, 0.09531, 0.0, 0.0, 1.0, 0.09531, 0.0, 0.0, 1.0, 0.1119, 0.0, 0.0, 1.0, 0.1119, 0.0, 0.0, 1.0, 0.09531, 0.0, 0.0, 1.0, 0.09531, 0.0, 0.0, 1.0, 0.09531, 0.0, 0.0, 1.0, 0.09531, 0.0, 0.0, 1.0, 0.09531, 0.0, 0.0, 1.0, 0.09306, 0.0, 0.0, 1.0, 0.09531, 0.0, 0.0, 1.0, 0.09531, 0.0, 0.0, 1.0, 0.09531, 0.0, 0.0, 1.0, 0.09531, 0.0, 0.0, 1.0, 0.09531, 0.0, 0.0, 1.0, 0.09531, 0.0, 0.0, 1.0, 0.09306, 0.0, 0.0, 1.0, 0.09531, 0.0, 0.0, 1.0, 0.09531, 0.0, 0.0, 1.0, 0.09531, 0.0, 0.0, 1.0, 0.07227, 0.0, 0.0, 1.0, 0.07036, 0.0, 0.0, 1.0, 0.06663, 0.0, 0.0, 1.0, 0.07036, 0.0, 0.0, 1.0, 0.06663, 0.0, 0.0, 1.0, 0.07036, 0.0, 0.0, 1.0, 0.07227, 0.0, 0.0, 1.0, 0.06848, 0.0, 0.0, 1.0, 0.06848, 0.0, 0.0, 1.0, 0.0648, 0.0, 0.0, 1.0, 0.0648, 0.0, 0.0, 1.0, 0.06663, 0.0, 0.0, 1.0, 0.06663, 0.0, 0.0, 1.0, 0.07036, 0.0, 0.0, 1.0, 0.06848, 0.0, 0.0, 1.0, 0.0648, 0.0, 0.0, 1.0, 0.06663, 0.0, 0.0, 1.0, 0.0648, 0.0, 0.0, 1.0, 0.0648, 0.0, 0.0, 1.0, 0.06663, 0.0, 0.0, 1.0, 0.07036, 0.0, 0.0, 1.0, 0.07227, 0.0, 0.0, 1.0, 0.08438, 0.0, 0.0, 1.0, 0.06848, 0.0, 0.0, 1.0, 0.07036, 0.0, 0.0, 1.0, 0.08438, 0.0, 0.0, 1.0, 0.06848, 0.0, 0.0, 1.0, 0.06848, 0.0, 0.0, 1.0, 0.08438, 0.0, 0.0, 1.0, 0.07227, 0.0, 0.0, 1.0, 0.06848, 0.0, 0.0, 1.0, 0.08438, 0.0, 0.0, 1.0, 0.06848, 0.0, 0.0, 1.0, 0.07227, 0.0, 0.0, 1.0, 0.08022, 0.0, 0.0, 1.0, 0.07036, 0.0, 0.0, 1.0, 0.07819, 0.0, 0.0, 1.0, 0.08022, 0.0, 0.0, 1.0, 0.07227, 0.0, 0.0, 1.0, 0.07619, 0.0, 0.0, 1.0, 0.07819, 0.0, 0.0, 1.0, 0.07036, 0.0, 0.0, 1.0, 0.06663, 0.0, 0.0, 1.0, 0.07619, 0.0, 0.0, 1.0, 0.07619, 0.0, 0.0, 1.0, 0.06663, 0.0, 0.0, 1.0, 0.06848, 0.0, 0.0, 1.0, 0.08022, 0.0, 0.0, 1.0, 0.07619, 0.0, 0.0, 1.0, 0.06848, 0.0, 0.0, 1.0, 0.07036, 0.0, 0.0, 1.0, 0.08022, 0.0, 0.0, 1.0, 0.07227, 0.0, 0.0, 1.0, 0.07227, 0.0, 0.0, 1.0, 0.08022, 0.0, 0.0, 1.0, 0.08022, 0.0, 0.0, 1.0, 0.07227, 0.0, 0.0, 1.0, 0.07227, 0.0, 0.0, 1.0, 0.07036, 0.0, 0.0, 1.0, 0.06848, 0.0, 0.0, 1.0, 0.06848, 0.0, 0.0, 1.0, 0.06848, 0.0, 0.0, 1.0, 0.06848, 0.0, 0.0, 1.0, 0.06663, 0.0, 0.0, 1.0, 0.06663, 0.0, 0.0, 1.0, 0.07036, 0.0, 0.0, 1.0, 0.07036, 0.0, 0.0, 1.0, 0.06663, 0.0, 0.0, 1.0, 0.07036, 0.0, 0.0, 1.0, 0.07227, 0.0, 0.0, 1.0, 0.07036, 0.0, 0.0, 1.0, 0.07036, 0.0, 0.0, 1.0, 0.07227, 0.0, 0.0, 1.0, 0.07227, 0.0, 0.0, 1.0, 0.07227, 0.0, 0.0, 1.0, 0.07036, 0.0, 0.0, 1.0, 0.07227, 0.0, 0.0, 1.0, 0.07036, 0.0, 0.0, 1.0, 0.07227, 0.0, 0.0, 1.0, 0.0648, 0.0, 0.0, 1.0, 0.06663, 0.0, 0.0, 1.0, 0.0648, 0.0, 0.0, 1.0, 0.0648, 0.0, 0.0, 1.0, 0.07227, 0.0, 0.0, 1.0, 0.07421, 0.0, 0.0, 1.0, 0.06848, 0.0, 0.0, 1.0, 0.06848, 0.0, 0.0, 1.0, 0.06848, 0.0, 0.0, 1.0, 0.06848, 0.0, 0.0, 1.0, 0.06663, 0.0, 0.0, 1.0, 0.06663, 0.0, 0.0, 1.0, 0.0648, 0.0, 0.0, 1.0, 0.06663, 0.0, 0.0, 1.0, 0.06663, 0.0, 0.0, 1.0, 0.06663, 0.0, 0.0, 1.0, 0.07227, 0.0, 0.0, 1.0, 0.06848, 0.0, 0.0, 1.0, 0.06848, 0.0, 0.0, 1.0, 0.07227, 0.0, 0.0, 1.0, 0.07421, 0.0, 0.0, 1.0, 0.07036, 0.0, 0.0, 1.0, 0.06848, 0.0, 0.0, 1.0, 0.07421, 0.0, 0.0, 1.0, 0.0648, 0.0, 0.0, 1.0, 0.06663, 0.0, 0.0, 1.0, 0.06663, 0.0, 0.0, 1.0, 0.0648, 0.0, 0.0, 1.0, 0.06663, 0.0, 0.0, 1.0, 0.06848, 0.0, 0.0, 1.0, 0.07036, 0.0, 0.0, 1.0, 0.06663, 0.0, 0.0, 1.0, 0.06848, 0.0, 0.0, 1.0, 0.06848, 0.0, 0.0, 1.0, 0.06663, 0.0, 0.0, 1.0, 0.06848, 0.0, 0.0, 1.0, 0.06663, 0.0, 0.0, 1.0, 0.06663, 0.0, 0.0, 1.0, 0.0648, 0.0, 0.0, 1.0, 0.0648, 0.0, 0.0, 1.0, 0.06663, 0.0, 0.0, 1.0, 0.0648, 0.0, 0.0, 1.0, 0.0648, 0.0, 0.0, 1.0, 0.06663, 0.0, 0.0, 1.0, 0.07036, 0.0, 0.0, 1.0, 0.06663, 0.0, 0.0, 1.0, 0.0648, 0.0, 0.0, 1.0, 0.06848, 0.0, 0.0, 1.0, 0.07421, 0.0, 0.0, 1.0, 0.07036, 0.0, 0.0, 1.0, 0.06848, 0.0, 0.0, 1.0, 0.07227, 0.0, 0.0, 1.0, 0.07421, 0.0, 0.0, 1.0, 0.07227, 0.0, 0.0, 1.0, 0.07421, 0.0, 0.0, 1.0, 0.07421, 0.0, 0.0, 1.0, 0.07421, 0.0, 0.0, 1.0, 0.07421, 0.0, 0.0, 1.0, 0.07619, 0.0, 0.0, 1.0, 0.07421, 0.0, 0.0, 1.0, 0.07227, 0.0, 0.0, 1.0, 0.07227, 0.0, 0.0, 1.0, 0.07227, 0.0, 0.0, 1.0, 0.07227, 0.0, 0.0, 1.0, 0.07619, 0.0, 0.0, 1.0, 0.07421, 0.0, 0.0, 1.0, 0.07036, 0.0, 0.0, 1.0, 0.07421, 0.0, 0.0, 1.0, 0.07421, 0.0, 0.0, 1.0, 0.07619, 0.0, 0.0, 1.0, 0.07619, 0.0, 0.0, 1.0, 0.07227, 0.0, 0.0, 1.0, 0.07036, 0.0, 0.0, 1.0, 0.06663, 0.0, 0.0, 1.0, 0.06663, 0.0, 0.0, 1.0, 0.06848, 0.0, 0.0, 1.0, 0.07036, 0.0, 0.0, 1.0, 0.07227, 0.0, 0.0, 1.0, 0.07036, 0.0, 0.0, 1.0, 0.07227, 0.0, 0.0, 1.0, 0.07036, 0.0, 0.0, 1.0, 0.07421, 0.0, 0.0, 1.0, 0.07036, 0.0, 0.0, 1.0, 0.07227, 0.0, 0.0, 1.0, 0.07036, 0.0, 0.0, 1.0, 0.07036, 0.0, 0.0, 1.0, 0.06125, 0.0, 0.0, 1.0, 0.06301, 0.0, 0.0, 1.0, 0.06663, 0.0, 0.0, 1.0, 0.0648, 0.0, 0.0, 1.0, 0.06301, 0.0, 0.0, 1.0, 0.06663, 0.0, 0.0, 1.0, 0.07227, 0.0, 0.0, 1.0, 0.06663, 0.0, 0.0, 1.0, 0.06663, 0.0, 0.0, 1.0, 0.06848, 0.0, 0.0, 1.0, 0.07619, 0.0, 0.0, 1.0, 0.07227, 0.0, 0.0, 1.0, 0.06848, 0.0, 0.0, 1.0, 0.07227, 0.0, 0.0, 1.0, 0.07619, 0.0, 0.0, 1.0, 0.07619, 0.0, 0.0, 1.0, 0.07227, 0.0, 0.0, 1.0, 0.07036, 0.0, 0.0, 1.0, 0.07421, 0.0, 0.0, 1.0, 0.07619, 0.0, 0.0, 1.0, 0.07036, 0.0, 0.0, 1.0, 0.07036, 0.0, 0.0, 1.0, 0.07036, 0.0, 0.0, 1.0, 0.07421, 0.0, 0.0, 1.0, 0.07036, 0.0, 0.0, 1.0, 0.0648, 0.0, 0.0, 1.0, 0.06663, 0.0, 0.0, 1.0, 0.07036, 0.0, 0.0, 1.0, 0.0648, 0.0, 0.0, 1.0, 0.06125, 0.0, 0.0, 1.0, 0.0648, 0.0, 0.0, 1.0, 0.06663, 0.0, 0.0, 1.0, 0.07227, 0.0, 0.0, 1.0, 0.06848, 0.0, 0.0, 1.0, 0.07036, 0.0, 0.0, 1.0, 0.06663, 0.0, 0.0, 1.0, 0.06663, 0.0, 0.0, 1.0, 0.06663, 0.0, 0.0, 1.0, 0.06663, 0.0, 0.0, 1.0, 0.06848, 0.0, 0.0, 1.0, 0.06663, 0.0, 0.0, 1.0, 0.06663, 0.0, 0.0, 1.0, 0.06663, 0.0, 0.0, 1.0, 0.08022, 0.0, 0.0, 1.0, 0.08022, 0.0, 0.0, 1.0, 0.07036, 0.0, 0.0, 1.0, 0.07227, 0.0, 0.0, 1.0, 0.07227, 0.0, 0.0, 1.0, 0.07227, 0.0, 0.0, 1.0, 0.07036, 0.0, 0.0, 1.0, 0.07421, 0.0, 0.0, 1.0, 0.0, 0.0, 0.0, 0.0, 0.0, 0.0, 0.0, 0.0, 0.0, 0.0, 0.0, 0.0, 0.0, 0.0, 0.0, 0.0, 0.0, 0.0, 0.0, 0.0, 0.0, 0.0, 0.0, 0.0, 0.0, 0.0, 0.0, 0.0, 0.0, 0.0, 0.0, 0.0, 0.0, 0.0, 0.0, 0.0, 0.0, 0.0, 0.0, 0.0, 0.0, 0.0, 0.0, 0.0, 0.0, 0.0, 0.0, 0.0, 0.0, 0.0, 0.0, 0.0, 0.0, 0.0, 0.0, 0.0, 0.0, 0.0, 0.0, 0.0, 0.0, 0.0, 0.0, 0.0, 0.0, 0.0, 0.0, 0.0, 0.0, 0.0, 0.0, 0.0, 0.0, 0.0, 0.0, 0.0, 0.0, 0.0, 0.0, 0.0, 0.0, 0.0, 0.0, 0.0, 0.0, 0.0, 0.0, 0.0, 0.0, 0.0, 0.0, 0.0, 0.0, 0.0, 0.0, 0.0, 0.0, 0.0, 0.0, 0.0, 0.0, 0.0, 0.0, 0.0, 0.0, 0.0, 0.0, 0.0, 0.0, 0.0, 0.0, 0.0, 0.0, 0.0, 0.0, 0.0, 0.0, 0.0, 0.0, 0.0])
me_mesh.materials.append(mat_pasted__horrorshd6)
me_mesh.update()
me_mesh.normals_split_custom_set([tuple(v) for v in zip(*[iter([0.5517, -0.4837, -0.6795, 0.5517, -0.4836, -0.6795, 0.5517, -0.4837, -0.6795, -0.02313, 0.8535, -0.5206, -0.02312, 0.8535, -0.5206, -0.02313, 0.8535, -0.5206, -0.1058, 0.5527, 0.8266, -0.1058, 0.5527, 0.8266, -0.1058, 0.5527, 0.8266, -0.4384, 0.8352, 0.332, -0.4384, 0.8352, 0.3321, -0.4384, 0.8352, 0.332, -0.4384, 0.8352, 0.3321, 0.3297, 0.5376, -0.7761, 0.3297, 0.5376, -0.7761, 0.3297, 0.5376, -0.7761, 0.3297, 0.5376, -0.7761, 0.7747, -0.6156, 0.1444, 0.7747, -0.6157, 0.1444, 0.7747, -0.6156, 0.1444, 0.7747, -0.6157, 0.1444, -0.2776, 0.956, -0.09481, -0.2776, 0.956, -0.09481, -0.2776, 0.956, -0.0948, -0.2776, 0.956, -0.0948, 0.711, 0.2785, 0.6457, 0.7079, 0.2824, 0.6474, 0.711, 0.2785, 0.6457, 0.6581, -0.7503, -0.06284, 0.6581, -0.7503, -0.06284, 0.6581, -0.7503, -0.06284, 0.6215, 0.009979, -0.7834, 0.6215, 0.00999, -0.7834, 0.6215, 0.009985, -0.7834, 0.6842, -0.5514, 0.4773, 0.6842, -0.5514, 0.4773, 0.6842, -0.5514, 0.4773, 0.6842, -0.5514, 0.4773, 0.4831, -0.2544, 0.8378, 0.4831, -0.2544, 0.8378, 0.4831, -0.2544, 0.8378, 0.4834, -0.252, 0.8384, 0.6382, -0.6685, 0.3819, 0.6382, -0.6685, 0.3819, 0.6382, -0.6685, 0.3819, 0.1888, -0.9814, 0.03543, 0.1888, -0.9814, 0.03544, 0.1888, -0.9814, 0.03544, 0.1888, -0.9814, 0.03543, 0.1268, -0.5123, 0.8494, 0.1269, -0.5123, 0.8494, 0.1268, -0.5123, 0.8494, 0.1268, -0.5123, 0.8494, -0.05696, 0.5369, 0.8417, -0.05696, 0.5369, 0.8417, -0.05696, 0.5369, 0.8417, -0.05696, 0.5369, 0.8417, -0.09482, 0.9955, 0.002894, -0.0948, 0.9955, 0.002889, -0.09483, 0.9955, 0.002904, -0.09481, 0.9955, 0.002893, -0.05892, 0.2349, -0.9702, -0.05891, 0.2349, -0.9702, -0.05891, 0.2349, -0.9702, -0.05891, 0.2349, -0.9702, 0.02721, -0.4539, -0.8906, 0.02723, -0.4539, -0.8906, 0.02722, -0.4539, -0.8906, 0.02724, -0.4539, -0.8906, 0.8542, -0.2575, 0.4518, 0.8541, -0.2576, 0.4518, 0.8541, -0.2576, 0.4518, 0.8542, -0.2575, 0.4518, 0.1437, -0.7605, -0.6333, 0.1437, -0.7605, -0.6333, 0.1437, -0.7605, -0.6333, 0.1437, -0.7604, -0.6333, 0.1437, -0.7604, -0.6333, 0.1437, -0.7604, -0.6333, 0.7697, 0.625, 0.13, 0.7697, 0.625, 0.13, 0.7697, 0.625, 0.13, 0.7697, 0.625, 0.13, 0.02988, 0.5679, 0.8226, 0.02987, 0.5679, 0.8226, 0.02986, 0.5679, 0.8226, 0.02989, 0.5679, 0.8226, -0.8015, -0.2153, 0.5579, -0.8015, -0.2153, 0.5579, -0.8015, -0.2153, 0.5579, 0.5914, 0.299, 0.7489, 0.5914, 0.299, 0.7489, 0.5914, 0.299, 0.7489, 0.5914, 0.299, 0.7489, 0.5914, 0.299, 0.7489, 0.5914, 0.299, 0.7489, 0.5914, 0.299, 0.7489, 0.01948, -0.3932, 0.9193, 0.01948, -0.3932, 0.9192, 0.01949, -0.3932, 0.9193, 0.01949, -0.3932, 0.9193, -0.5032, 0.8541, 0.1316, -0.5032, 0.8541, 0.1316, -0.5032, 0.8541, 0.1316, -0.5032, 0.8541, 0.1316, -0.1613, 0.422, -0.8921, -0.1613, 0.422, -0.8921, -0.1613, 0.422, -0.8921, -0.1613, 0.422, -0.8921, 0.6407, -0.7639, 0.07712, 0.6407, -0.7639, 0.07712, 0.6406, -0.764, 0.07715, 0.6407, -0.7639, 0.07712, 0.3377, -0.3231, -0.8841, 0.3376, -0.3231, -0.8841, 0.3376, -0.3231, -0.8841, 0.3376, -0.3231, -0.8841, -0.0804, -0.4616, 0.8834, -0.08042, -0.4616, 0.8834, -0.08041, -0.4616, 0.8834, -0.08041, -0.4616, 0.8834, -0.9208, 0.2971, -0.2526, -0.9208, 0.2971, -0.2526, -0.9208, 0.2971, -0.2526, -0.9208, 0.2971, -0.2526, -0.159, 0.5476, -0.8215, -0.159, 0.5476, -0.8215, -0.159, 0.5476, -0.8215, -0.159, 0.5476, -0.8215, 0.6922, -0.4104, 0.5937, 0.6922, -0.4104, 0.5937, 0.6922, -0.4104, 0.5937, 0.6922, -0.4104, 0.5937, 0.9426, 0.06018, -0.3284, 0.9426, 0.0602, -0.3284, 0.9426, 0.06019, -0.3284, 0.9426, 0.06018, -0.3284, -0.1081, -0.6289, 0.77, -0.1081, -0.6289, 0.7699, -0.1081, -0.6289, 0.77, -0.1081, -0.6289, 0.77, 0.7753, -0.5999, 0.1977, 0.7753, -0.5999, 0.1977, 0.7752, -0.5999, 0.1977, 0.7753, -0.5999, 0.1977, 0.7768, 0.1528, -0.6109, 0.7768, 0.1528, -0.6109, 0.7768, 0.1528, -0.6109, 0.7768, 0.1528, -0.6109, 0.01382, 0.6874, -0.7261, 0.01382, 0.6874, -0.7261, 0.0138, 0.6874, -0.7262, 0.01379, 0.6874, -0.7262, -0.8689, 0.4949, 0.001982, -0.8689, 0.495, 0.00198, -0.8689, 0.495, 0.001978, -0.8689, 0.495, 0.001977, 0.9836, 0.1521, 0.09694, 0.9836, 0.1521, 0.09695, 0.9836, 0.1521, 0.09695, 0.9836, 0.1523, 0.09688, 0.9836, 0.1523, 0.09688, 0.9836, 0.1523, 0.09688, 0.2304, -0.182, 0.9559, 0.2304, -0.182, 0.9559, 0.2304, -0.182, 0.9559, 0.2304, -0.182, 0.9559, -0.2286, -0.948, -0.2216, -0.2286, -0.948, -0.2216, -0.2286, -0.948, -0.2216, -0.2286, -0.948, -0.2216, 0.2618, 0.9534, 0.1499, 0.2618, 0.9534, 0.1499, 0.2618, 0.9534, 0.1499, 0.2618, 0.9534, 0.1499, -0.1182, 0.3911, -0.9127, -0.1181, 0.3911, -0.9127, -0.1181, 0.3911, -0.9127, -0.1182, 0.3911, -0.9127, -0.6105, -0.7833, 0.117, -0.6106, -0.7833, 0.117, -0.6105, -0.7833, 0.117, -0.6105, -0.7833, 0.117, 0.7452, 0.6663, 0.02713, 0.7452, 0.6663, 0.02711, 0.7452, 0.6663, 0.02714, 0.7452, 0.6663, 0.02711, -0.2358, -0.1029, 0.9663, -0.2358, -0.1029, 0.9663, -0.2358, -0.1029, 0.9663, -0.2358, -0.1029, 0.9663, 0.4074, 0.5509, 0.7284, 0.4074, 0.5509, 0.7284, 0.4074, 0.5509, 0.7284, 0.4246, 0.07416, -0.9023, 0.4246, 0.07415, -0.9023, 0.4246, 0.07415, -0.9023, 0.4246, 0.07416, -0.9023, -0.3582, -0.6867, -0.6326, -0.3582, -0.6867, -0.6326, -0.3582, -0.6867, -0.6326, -0.3582, -0.6867, -0.6326, 0.4923, 0.8671, 0.07559, 0.4923, 0.8671, 0.0756, 0.4923, 0.8671, 0.07559, 0.4923, 0.8671, 0.07561, -0.04842, 0.6587, -0.7509, -0.04843, 0.6587, -0.7508, -0.04845, 0.6587, -0.7509, -0.04842, 0.6587, -0.7508, -0.07825, 0.06322, 0.9949, -0.07823, 0.06324, 0.9949, -0.07824, 0.06321, 0.9949, -0.07823, 0.06322, 0.9949, -0.7877, 0.6087, -0.09553, -0.7877, 0.6087, -0.09552, -0.7877, 0.6087, -0.09552, -0.7877, 0.6087, -0.09553, 0.8109, -0.343, -0.4742, 0.8109, -0.343, -0.4742, 0.8109, -0.343, -0.4742, 0.8109, -0.343, -0.4742, -0.2333, 0.2666, -0.9351, -0.2333, 0.2666, -0.9351, -0.2333, 0.2666, -0.9351, -0.2333, 0.2666, -0.9351, 0.6155, 0.7306, 0.2957, 0.6155, 0.7305, 0.2957, 0.6155, 0.7305, 0.2957, 0.6155, 0.7305, 0.2957, 0.2772, 0.4871, 0.8282, 0.2772, 0.4871, 0.8282, 0.2772, 0.4871, 0.8282, 0.2772, 0.4871, 0.8282, -0.5882, -0.6404, 0.4939, -0.5882, -0.6404, 0.4939, -0.5882, -0.6404, 0.4939, -0.5882, -0.6404, 0.4938, -0.5801, -0.757, -0.3008, -0.5801, -0.757, -0.3008, -0.5801, -0.757, -0.3008, -0.5801, -0.757, -0.3008, 0.4019, 0.2867, -0.8696, 0.4019, 0.2867, -0.8696, 0.4019, 0.2867, -0.8696, 0.4019, 0.2867, -0.8696, 0.5608, -0.2527, -0.7885, 0.5607, -0.2527, -0.7885, 0.5608, -0.2527, -0.7885, 0.5608, -0.2527, -0.7885, -0.6805, -0.701, -0.2132, -0.6806, -0.701, -0.2131, -0.6806, -0.701, -0.2132, -0.6806, -0.701, -0.2132, 0.3874, 0.02155, 0.9216, 0.3874, 0.02156, 0.9216, 0.3874, 0.02157, 0.9217, 0.3874, 0.02157, 0.9217, -0.7934, -0.586, -0.1648, -0.7934, -0.586, -0.1648, -0.7934, -0.586, -0.1648, -0.7934, -0.586, -0.1648, 0.6078, 0.2409, 0.7567, 0.6078, 0.2409, 0.7566, 0.6078, 0.2409, 0.7566, 0.6078, 0.2409, 0.7566, -0.0285, 0.2047, -0.9784, -0.02851, 0.2047, -0.9784, -0.02851, 0.2047, -0.9784, -0.02853, 0.2047, -0.9784, 0.7469, -0.4529, 0.4868, 0.7469, -0.4529, 0.4868, 0.7469, -0.4529, 0.4868, 0.7469, -0.4529, 0.4868, 0.9019, -0.2584, 0.3462, 0.9019, -0.2584, 0.3462, 0.9019, -0.2584, 0.3462, 0.9019, -0.2584, 0.3462, 0.561, -0.7565, -0.3362, 0.561, -0.7565, -0.3362, 0.561, -0.7565, -0.3362, 0.561, -0.7565, -0.3362, -0.6892, 0.7202, 0.07931, -0.6892, 0.7202, 0.07931, -0.6892, 0.7202, 0.07931, -0.6892, 0.7202, 0.07931, -0.4981, 0.3022, -0.8128, -0.4981, 0.3022, -0.8128, -0.4981, 0.3022, -0.8128, -0.4981, 0.3022, -0.8128, -0.7527, -0.385, 0.5341, -0.7526, -0.385, 0.5341, -0.7527, -0.3849, 0.5341, -0.6276, 0.7672, -0.1324, -0.6276, 0.7672, -0.1324, -0.6276, 0.7672, -0.1324, 0.2615, 0.8204, -0.5085, 0.2615, 0.8204, -0.5085, 0.2615, 0.8204, -0.5085, 0.9425, -0.3027, -0.142, 0.9425, -0.3027, -0.1419, 0.9425, -0.3027, -0.142, -0.5297, 0.8291, 0.179, -0.5297, 0.8291, 0.1791, -0.5297, 0.8291, 0.1791, -0.1775, -0.9792, -0.09861, -0.1775, -0.9792, -0.0986, -0.1775, -0.9792, -0.09861, -0.1775, -0.9792, -0.0986, 0.03166, -0.4472, -0.8939, 0.03166, -0.4472, -0.8939, 0.03167, -0.4472, -0.8939, 0.03168, -0.4473, -0.8938, 0.1595, 0.2088, -0.9649, 0.1595, 0.2088, -0.9649, 0.1595, 0.2088, -0.9649, 0.1595, 0.2088, -0.9649, 0.2179, 0.9712, 0.09597, 0.2179, 0.9712, 0.09597, 0.2179, 0.9712, 0.09597, 0.2179, 0.9712, 0.09597, -0.1401, -0.2683, 0.9531, -0.1401, -0.2683, 0.9531, -0.1401, -0.2683, 0.9531, -0.1899, -0.6867, 0.7017, -0.1899, -0.6867, 0.7017, -0.1899, -0.6867, 0.7017, -0.1899, -0.6867, 0.7017, -0.9388, -0.3439, -0.0206, -0.9388, -0.3439, -0.0206, -0.9388, -0.3439, -0.0206, -0.916, -0.2939, -0.2732, -0.916, -0.2939, -0.2732, -0.916, -0.2939, -0.2732, 0.4421, 0.06679, -0.8945, 0.4421, 0.06677, -0.8945, 0.4421, 0.06675, -0.8945, 0.4421, 0.06676, -0.8945, 0.91, 0.2066, 0.3596, 0.9099, 0.2066, 0.3596, 0.9099, 0.2066, 0.3596, 0.9099, 0.2066, 0.3596, 0.527, 0.07697, 0.8464, 0.527, 0.07696, 0.8464, 0.527, 0.07697, 0.8463, 0.527, 0.07697, 0.8464, -0.2152, -0.1782, 0.9602, -0.2152, -0.1782, 0.9602, -0.2152, -0.1782, 0.9602, -0.5718, -0.1167, -0.8121, -0.5718, -0.1167, -0.8121, -0.5718, -0.1167, -0.8121, -0.5718, -0.1167, -0.8121, 0.07249, -0.9258, 0.3711, 0.07248, -0.9258, 0.3711, 0.0725, -0.9258, 0.3711, 0.07248, -0.9258, 0.3711, -0.3572, -0.8047, -0.4742, -0.3572, -0.8047, -0.4742, -0.3572, -0.8047, -0.4742, -0.3572, -0.8047, -0.4742, -0.4102, -0.3707, -0.8332, -0.4102, -0.3708, -0.8332, -0.4102, -0.3708, -0.8332, -0.4102, -0.3708, -0.8332, -0.1408, -0.8245, 0.5481, -0.1408, -0.8245, 0.5481, -0.1408, -0.8245, 0.5481, -0.1408, -0.8245, 0.5481, 0.5551, -0.8096, 0.1907, 0.5551, -0.8096, 0.1907, 0.5551, -0.8096, 0.1907, 0.5551, -0.8096, 0.1907, -0.3433, -0.3053, -0.8882, -0.3433, -0.3053, -0.8882, -0.3433, -0.3054, -0.8882, -0.3433, -0.3054, -0.8882, 0.03332, -0.7815, -0.6231, 0.03334, -0.7815, -0.6231, 0.03336, -0.7814, -0.6231, 0.03332, -0.7815, -0.6231, -0.5501, -0.7501, -0.3669, -0.5501, -0.7501, -0.3669, -0.5501, -0.7501, -0.3669, -0.5492, -0.7062, -0.4467, -0.5492, -0.7062, -0.4467, -0.5492, -0.7062, -0.4467, -0.3596, -0.01853, -0.9329, -0.3596, -0.01852, -0.9329, -0.3596, -0.01853, -0.9329, -0.5297, 0.2537, -0.8094, -0.5297, 0.2537, -0.8094, -0.5297, 0.2537, -0.8094, 0.4125, 0.1601, -0.8967, 0.4126, 0.1601, -0.8967, 0.4126, 0.1601, -0.8967, 0.4125, 0.1601, -0.8967, 0.9094, 0.3796, 0.1697, 0.9095, 0.3796, 0.1696, 0.9095, 0.3796, 0.1696, 0.9094, 0.3796, 0.1696, 0.4129, 0.2911, 0.863, 0.4129, 0.2911, 0.863, 0.4129, 0.2911, 0.863, 0.413, 0.2911, 0.863, 0.6231, -0.3265, 0.7107, 0.6231, -0.3265, 0.7107, 0.6231, -0.3265, 0.7107, 0.6231, -0.3265, 0.7107, 0.3448, -0.3334, 0.8775, 0.3448, -0.3334, 0.8775, 0.3448, -0.3334, 0.8775, -0.01295, 0.8961, 0.4437, -0.01292, 0.8961, 0.4437, -0.01293, 0.8961, 0.4437, -0.01296, 0.8961, 0.4437, 0.4442, 0.3532, 0.8234, 0.4442, 0.3532, 0.8234, 0.4442, 0.3532, 0.8233, 0.4442, 0.3532, 0.8233, -0.3321, 0.9432, 0.003866, -0.3321, 0.9432, 0.00388, -0.3321, 0.9432, 0.003848, -0.3321, 0.9432, 0.003838, 0.01827, 0.6377, 0.7701, 0.01826, 0.6377, 0.7701, 0.01825, 0.6377, 0.7701, 0.01827, 0.6377, 0.7701, -0.0241, 0.8487, 0.5283, -0.0241, 0.8487, 0.5283, -0.0241, 0.8487, 0.5283, 0.8164, -0.0815, 0.5717, 0.8164, -0.0815, 0.5717, 0.8164, -0.08149, 0.5717, 0.8164, -0.08149, 0.5717, 0.1261, 0.6014, -0.7889, 0.1261, 0.6014, -0.7889, 0.1261, 0.6014, -0.7889, 0.1261, 0.6014, -0.7889, -0.113, 0.9861, -0.1222, -0.1129, 0.9861, -0.1221, -0.1129, 0.9861, -0.1221, -0.1129, 0.9861, -0.1221, -0.2298, 0.8267, 0.5135, -0.2298, 0.8267, 0.5135, -0.2298, 0.8267, 0.5135, -0.2298, 0.8267, 0.5135, -0.1397, 0.3871, 0.9114, -0.1398, 0.3871, 0.9114, -0.1397, 0.3871, 0.9114, -0.1398, 0.3872, 0.9114, 0.1797, -0.4361, 0.8818, 0.1797, -0.4361, 0.8818, 0.1797, -0.4361, 0.8818, 0.1797, -0.4361, 0.8817, 0.1805, -0.9618, 0.2057, 0.1805, -0.9618, 0.2057, 0.1805, -0.9618, 0.2057, 0.1805, -0.9618, 0.2057, 0.2544, -0.9456, -0.2027, 0.2545, -0.9456, -0.2028, 0.2545, -0.9456, -0.2027, 0.2545, -0.9456, -0.2027, 0.3529, -0.1211, -0.9278, 0.3529, -0.1211, -0.9278, 0.353, -0.1211, -0.9278, 0.353, -0.1211, -0.9278, -0.7868, -0.182, 0.5898, -0.7868, -0.182, 0.5898, -0.7868, -0.182, 0.5898, -0.4851, -0.3176, -0.8147, -0.4851, -0.3176, -0.8147, -0.4851, -0.3176, -0.8148, -0.4851, -0.3176, -0.8147, -0.6692, -0.1901, -0.7184, -0.6692, -0.1901, -0.7184, -0.6692, -0.1901, -0.7184, -0.6692, -0.1901, -0.7184, 0.0653, 0.5582, 0.8272, 0.0653, 0.5582, 0.8272, 0.06531, 0.5582, 0.8272, 0.06531, 0.5582, 0.8272, 0.5211, 0.00934, 0.8534, 0.5211, 0.009338, 0.8534, 0.5211, 0.009315, 0.8534, 0.5211, 0.009353, 0.8534, -0.08769, -0.8822, -0.4626, -0.08769, -0.8822, -0.4626, -0.08769, -0.8822, -0.4626, -0.02869, -0.8837, 0.4671, -0.02869, -0.8837, 0.4671, -0.02869, -0.8837, 0.4671, -0.1115, -0.6597, 0.7432, -0.1115, -0.6597, 0.7432, -0.1115, -0.6597, 0.7432, -0.07391, -0.7193, 0.6908, -0.07391, -0.7193, 0.6908, -0.07391, -0.7193, 0.6908, -0.5606, 0.202, 0.8031, -0.5606, 0.202, 0.8031, -0.5606, 0.202, 0.8031, -0.1716, -0.3362, 0.926, -0.1716, -0.3362, 0.926, -0.1716, -0.3362, 0.926, -0.7385, 0.152, 0.6569, -0.7385, 0.152, 0.6569, -0.7385, 0.152, 0.6569, -0.9729, 0.2099, 0.0968, -0.9729, 0.2099, 0.0968, -0.9729, 0.2099, 0.0968, -0.9724, 0.1206, -0.1997, -0.9724, 0.1206, -0.1997, -0.9724, 0.1206, -0.1997, -0.4449, -0.5594, -0.6994, -0.4449, -0.5594, -0.6994, -0.4449, -0.5594, -0.6994])] * 3)])

# ---- objects
ob_sm_env_driftwood_03 = bpy.data.objects.new('SM_Env_DriftWood_03', me_mesh)

# ---- transforms, parenting, visibility, modifiers, constraints
ob_sm_env_driftwood_03.location = (0.0, 0.0, 0.0)
ob_sm_env_driftwood_03.color = (0.8, 0.8, 0.8, 1.0)

# ---- collection membership
col_sm_env_driftwood_03.objects.link(ob_sm_env_driftwood_03)

# ---- scene / render settings (as saved in the file)
scene.frame_start = 1; scene.frame_end = 250; scene.frame_set(1)
scene.render.engine = 'BLENDER_EEVEE_NEXT'
bpy.context.view_layer.update()

# ---- added for rendering (the .blend has no active camera and no usable light): camera, sun
cam_auto = bpy.data.cameras.new('AutoCamera')
cam_auto.lens = 50.0
cam_auto.sensor_width = 36.0
cam_auto.clip_end = 1000.0
ob_auto_camera = bpy.data.objects.new('AutoCamera', cam_auto)
scene.collection.objects.link(ob_auto_camera)
ob_auto_camera.location = (3.69022, -3.94737, 2.9706)
ob_auto_camera.rotation_euler = (1.09748, -7.21219e-08, 0.694738)
scene.camera = ob_auto_camera
light_auto_sun = bpy.data.lights.new('AutoSun', 'SUN')
light_auto_sun.energy = 3.0
light_auto_sun.angle = 0.0523599
ob_auto_sun = bpy.data.objects.new('AutoSun', light_auto_sun)
scene.collection.objects.link(ob_auto_sun)
ob_auto_sun.rotation_euler = (0.872665, 0.174533, 0.523599)
bpy.context.view_layer.update()
